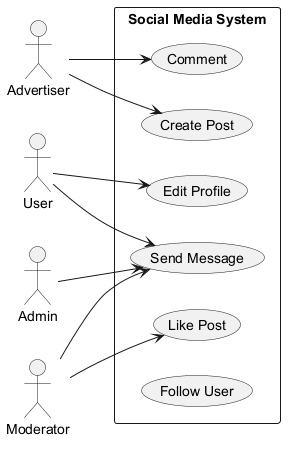

The diagram above was rendered by PlantUML. Its source (embedded in the PNG):
@startuml
skinparam backgroundColor #FFFFFF
skinparam classBackgroundColor #F1F8E9
skinparam classBorderColor #33691E
left to right direction
actor "User" as User
actor "Advertiser" as Advertiser
actor "Admin" as Admin
actor "Moderator" as Moderator
rectangle "Social Media System" {
  usecase "Send Message" as UC_SendMessage
  usecase "Create Post" as UC_CreatePost
  usecase "Comment" as UC_Comment
  usecase "Like Post" as UC_LikePost
  usecase "Edit Profile" as UC_EditProfile
  usecase "Follow User" as UC_FollowUser
}
User --> UC_EditProfile
User --> UC_SendMessage
Advertiser --> UC_CreatePost
Advertiser --> UC_Comment
Admin --> UC_SendMessage
Moderator --> UC_LikePost
Moderator --> UC_SendMessage
@enduml